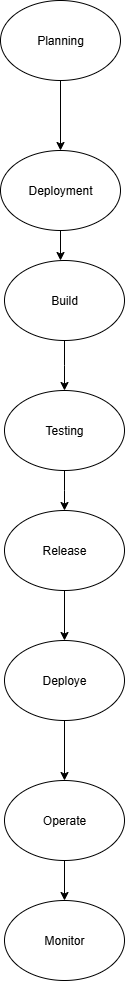

The diagram above was exported from draw.io. Its source (the exported page's mxGraphModel, read from the mxfile embedded in the PNG):
<mxGraphModel dx="1042" dy="570" grid="1" gridSize="10" guides="1" tooltips="1" connect="1" arrows="1" fold="1" page="1" pageScale="1" pageWidth="827" pageHeight="1169" math="0" shadow="0">
  <root>
    <mxCell id="0" />
    <mxCell id="1" parent="0" />
    <mxCell id="paXDY7KlJMM2rI7lu4aK-10" value="" style="edgeStyle=orthogonalEdgeStyle;rounded=0;orthogonalLoop=1;jettySize=auto;html=1;" edge="1" parent="1" source="paXDY7KlJMM2rI7lu4aK-1" target="paXDY7KlJMM2rI7lu4aK-2">
      <mxGeometry relative="1" as="geometry" />
    </mxCell>
    <mxCell id="paXDY7KlJMM2rI7lu4aK-1" value="Planning" style="ellipse;whiteSpace=wrap;html=1;" vertex="1" parent="1">
      <mxGeometry x="350" y="30" width="120" height="80" as="geometry" />
    </mxCell>
    <mxCell id="paXDY7KlJMM2rI7lu4aK-12" style="edgeStyle=orthogonalEdgeStyle;rounded=0;orthogonalLoop=1;jettySize=auto;html=1;exitX=0.5;exitY=1;exitDx=0;exitDy=0;" edge="1" parent="1" source="paXDY7KlJMM2rI7lu4aK-2">
      <mxGeometry relative="1" as="geometry">
        <mxPoint x="410" y="290" as="targetPoint" />
      </mxGeometry>
    </mxCell>
    <mxCell id="paXDY7KlJMM2rI7lu4aK-2" value="Deployment" style="ellipse;whiteSpace=wrap;html=1;" vertex="1" parent="1">
      <mxGeometry x="350" y="180" width="120" height="80" as="geometry" />
    </mxCell>
    <mxCell id="paXDY7KlJMM2rI7lu4aK-13" style="edgeStyle=orthogonalEdgeStyle;rounded=0;orthogonalLoop=1;jettySize=auto;html=1;exitX=0.5;exitY=1;exitDx=0;exitDy=0;" edge="1" parent="1" source="paXDY7KlJMM2rI7lu4aK-3">
      <mxGeometry relative="1" as="geometry">
        <mxPoint x="414" y="420" as="targetPoint" />
      </mxGeometry>
    </mxCell>
    <mxCell id="paXDY7KlJMM2rI7lu4aK-3" value="Build" style="ellipse;whiteSpace=wrap;html=1;" vertex="1" parent="1">
      <mxGeometry x="354" y="290" width="120" height="80" as="geometry" />
    </mxCell>
    <mxCell id="paXDY7KlJMM2rI7lu4aK-16" style="edgeStyle=orthogonalEdgeStyle;rounded=0;orthogonalLoop=1;jettySize=auto;html=1;exitX=0.5;exitY=1;exitDx=0;exitDy=0;" edge="1" parent="1" source="paXDY7KlJMM2rI7lu4aK-4">
      <mxGeometry relative="1" as="geometry">
        <mxPoint x="414" y="540" as="targetPoint" />
      </mxGeometry>
    </mxCell>
    <mxCell id="paXDY7KlJMM2rI7lu4aK-4" value="Testing" style="ellipse;whiteSpace=wrap;html=1;" vertex="1" parent="1">
      <mxGeometry x="354" y="420" width="120" height="80" as="geometry" />
    </mxCell>
    <mxCell id="paXDY7KlJMM2rI7lu4aK-20" value="" style="edgeStyle=orthogonalEdgeStyle;rounded=0;orthogonalLoop=1;jettySize=auto;html=1;" edge="1" parent="1" source="paXDY7KlJMM2rI7lu4aK-15" target="paXDY7KlJMM2rI7lu4aK-17">
      <mxGeometry relative="1" as="geometry" />
    </mxCell>
    <mxCell id="paXDY7KlJMM2rI7lu4aK-15" value="Release" style="ellipse;whiteSpace=wrap;html=1;" vertex="1" parent="1">
      <mxGeometry x="354" y="540" width="120" height="80" as="geometry" />
    </mxCell>
    <mxCell id="paXDY7KlJMM2rI7lu4aK-21" value="" style="edgeStyle=orthogonalEdgeStyle;rounded=0;orthogonalLoop=1;jettySize=auto;html=1;" edge="1" parent="1" source="paXDY7KlJMM2rI7lu4aK-17" target="paXDY7KlJMM2rI7lu4aK-18">
      <mxGeometry relative="1" as="geometry" />
    </mxCell>
    <mxCell id="paXDY7KlJMM2rI7lu4aK-17" value="Deploye" style="ellipse;whiteSpace=wrap;html=1;" vertex="1" parent="1">
      <mxGeometry x="354" y="670" width="120" height="80" as="geometry" />
    </mxCell>
    <mxCell id="paXDY7KlJMM2rI7lu4aK-22" value="" style="edgeStyle=orthogonalEdgeStyle;rounded=0;orthogonalLoop=1;jettySize=auto;html=1;" edge="1" parent="1" source="paXDY7KlJMM2rI7lu4aK-18" target="paXDY7KlJMM2rI7lu4aK-19">
      <mxGeometry relative="1" as="geometry" />
    </mxCell>
    <mxCell id="paXDY7KlJMM2rI7lu4aK-18" value="Operate" style="ellipse;whiteSpace=wrap;html=1;" vertex="1" parent="1">
      <mxGeometry x="354" y="810" width="120" height="80" as="geometry" />
    </mxCell>
    <mxCell id="paXDY7KlJMM2rI7lu4aK-19" value="Monitor" style="ellipse;whiteSpace=wrap;html=1;" vertex="1" parent="1">
      <mxGeometry x="354" y="930" width="120" height="80" as="geometry" />
    </mxCell>
  </root>
</mxGraphModel>